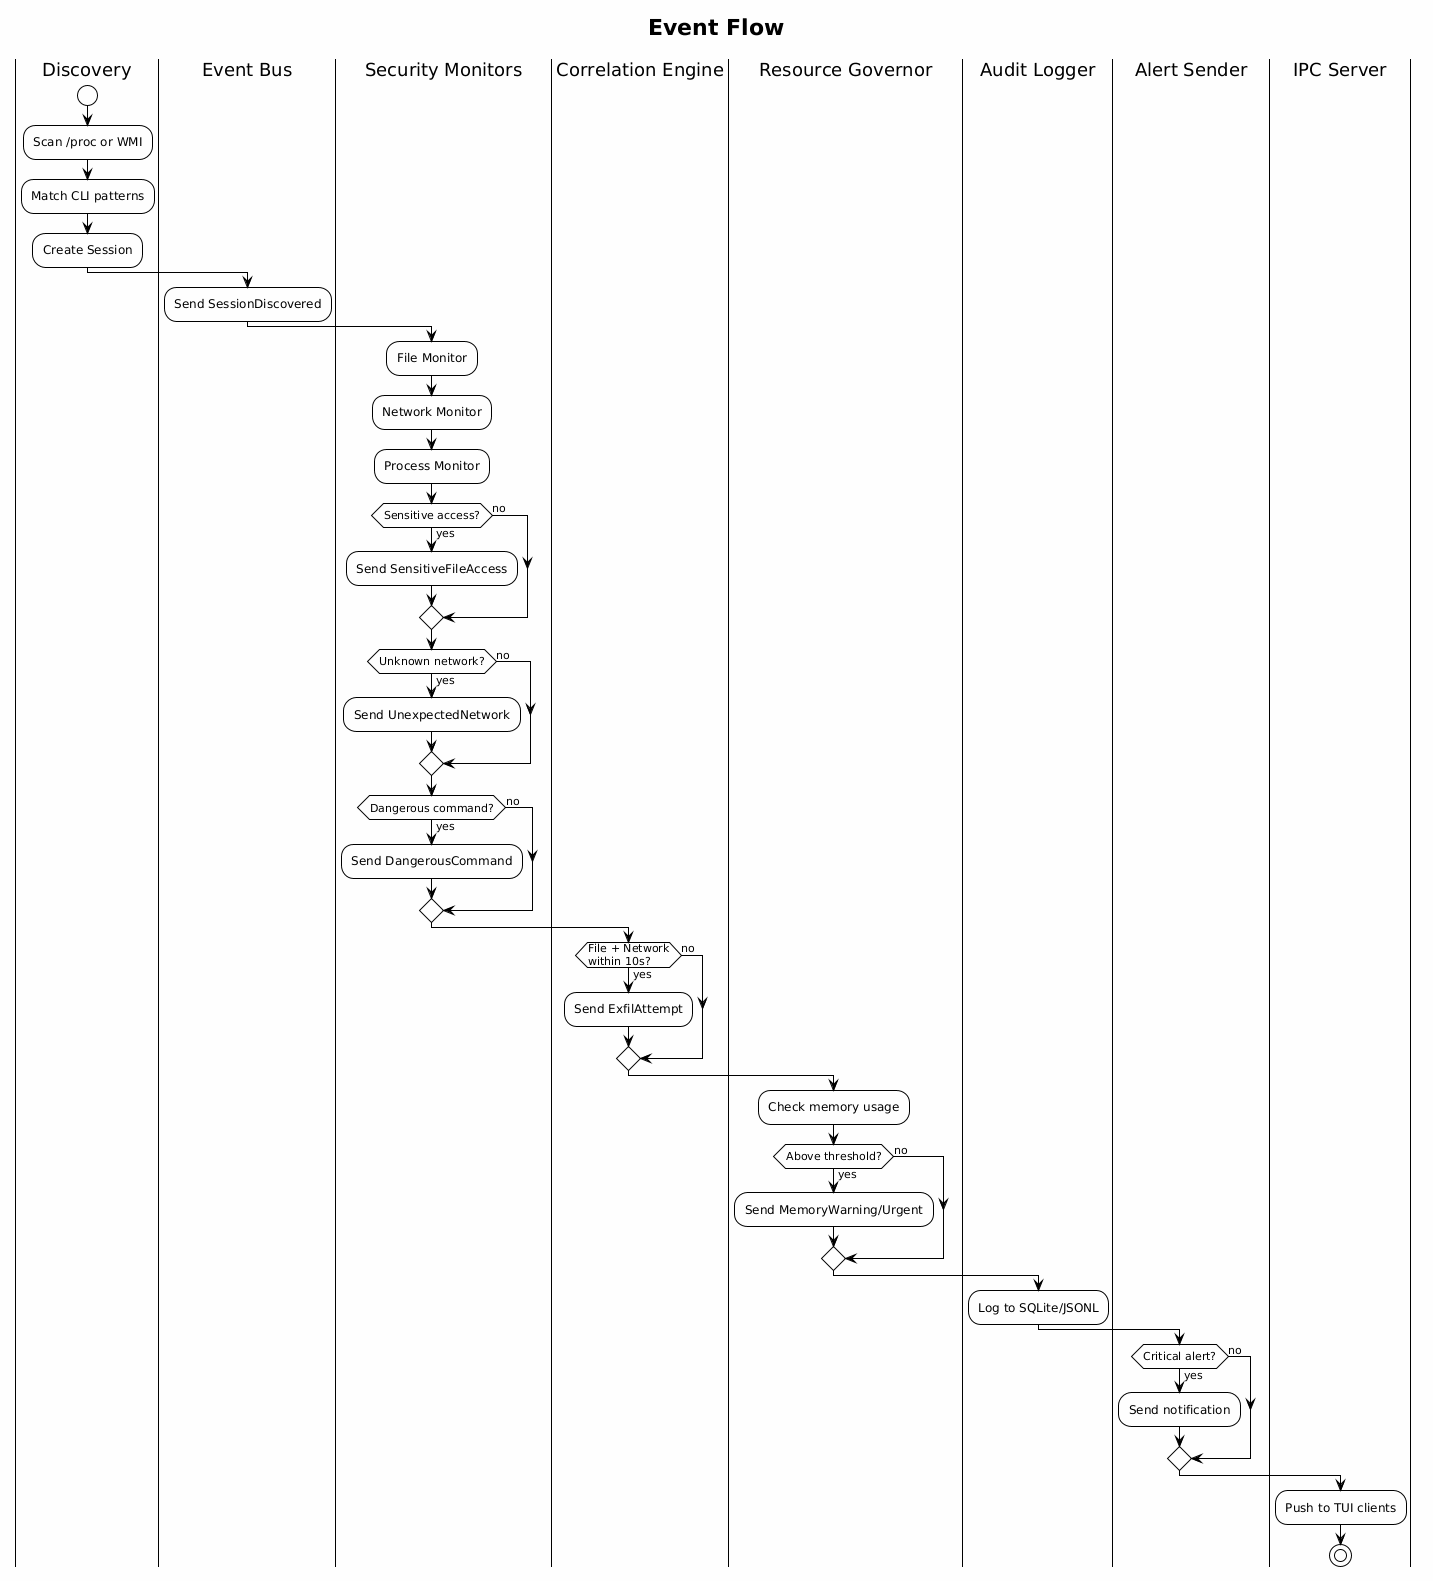

The diagram above was rendered by PlantUML. Its source (embedded in the PNG):
@startuml
!theme plain
skinparam backgroundColor #FEFEFE
skinparam defaultFontName Arial

title Event Flow

|Discovery|
start
:Scan /proc or WMI;
:Match CLI patterns;
:Create Session;

|Event Bus|
:Send SessionDiscovered;

|Security Monitors|
:File Monitor;
:Network Monitor;
:Process Monitor;

if (Sensitive access?) then (yes)
  :Send SensitiveFileAccess;
else (no)
endif

if (Unknown network?) then (yes)
  :Send UnexpectedNetwork;
else (no)
endif

if (Dangerous command?) then (yes)
  :Send DangerousCommand;
else (no)
endif

|Correlation Engine|
if (File + Network\nwithin 10s?) then (yes)
  :Send ExfilAttempt;
else (no)
endif

|Resource Governor|
:Check memory usage;
if (Above threshold?) then (yes)
  :Send MemoryWarning/Urgent;
else (no)
endif

|Audit Logger|
:Log to SQLite/JSONL;

|Alert Sender|
if (Critical alert?) then (yes)
  :Send notification;
else (no)
endif

|IPC Server|
:Push to TUI clients;

stop
@enduml